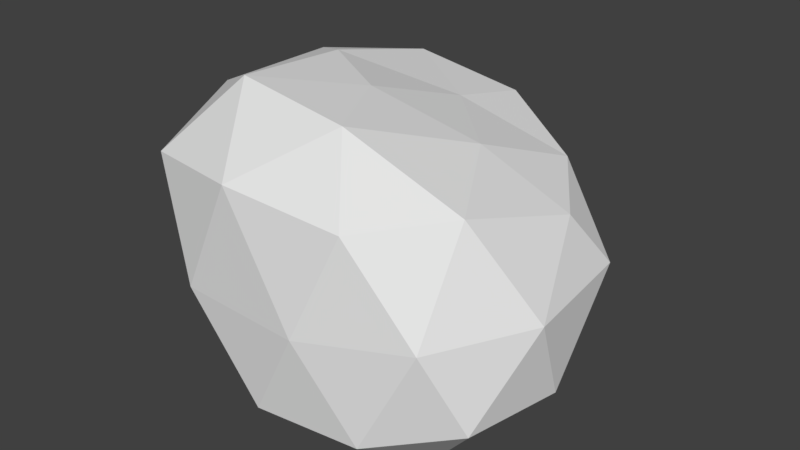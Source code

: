 # Source: Rock3.blend  (saved by Blender 2.79.0; exported with 4.5.12 LTS)
import bpy
from mathutils import Matrix  # noqa: F401  (used for matrix-valued properties, if any)

bpy.ops.wm.read_factory_settings(use_empty=True)
scene = bpy.context.scene
scene.name = 'Scene'

# ---- collections
col_collection_1 = bpy.data.collections.new('Collection 1'); scene.collection.children.link(col_collection_1)

# ---- world
world_world = bpy.data.worlds.new('World'); scene.world = world_world
world_world.color = (0.05088, 0.05088, 0.05088)
world_world.use_sun_shadow = False
world_world.sun_shadow_jitter_overblur = 0.0
world_world.cycles.sampling_method = 'MANUAL'

# ---- meshes
me_icosphere = bpy.data.meshes.new('Icosphere')
me_icosphere.from_pydata([(0.1003, 0.0858, -0.6819), (0.5638, -0.3386, -0.3828), (-0.1451, -0.5493, -0.4831), (-0.6624, 0.1393, -0.3457), (-0.4357, 0.8058, -0.1609), (0.4767, 0.4905, -0.3136), (0.2114, -0.5146, 0.2652), (-0.6888, -0.4232, 0.2517), (-0.7666, 0.4647, 0.3785), (-0.0742, 0.7885, 0.2722), (0.5057, 0.2679, 0.1292), (-0.1524, 0.04758, 0.4793), (-0.02083, -0.2978, -0.6577), (0.3613, -0.1942, -0.6342), (0.255, -0.5057, -0.479), (0.6187, 0.06758, -0.411), (0.324, 0.2885, -0.5795), (-0.2675, 0.1363, -0.574), (-0.4363, -0.2896, -0.477), (-0.1127, 0.4915, -0.5194), (-0.5769, 0.5269, -0.3011), (0.03189, 0.7228, -0.2585), (0.6391, -0.06538, -0.08549), (0.586, 0.4196, -0.08514), (0.05021, -0.578, -0.1241), (0.458, -0.4626, -0.07116), (-0.8076, -0.1896, -0.08116), (-0.4557, -0.5368, -0.1402), (-0.7052, 0.7452, 0.1455), (-0.8961, 0.3375, 0.03857), (0.2161, 0.7574, 0.02346), (-0.3268, 0.9112, 0.1674), (0.4252, -0.2002, 0.2661), (-0.25, -0.5408, 0.2989), (-0.8171, 0.005059, 0.3575), (-0.4518, 0.6968, 0.3796), (0.2975, 0.5764, 0.1737), (0.03173, -0.2954, 0.4886), (0.2125, 0.1672, 0.3306), (-0.448, -0.2408, 0.527), (-0.4855, 0.2468, 0.4826), (-0.08923, 0.4591, 0.3423)], [], [(0, 13, 12), (1, 13, 15), (0, 12, 17), (0, 17, 19), (0, 19, 16), (1, 15, 22), (2, 14, 24), (3, 18, 26), (4, 20, 28), (5, 21, 30), (1, 22, 25), (2, 24, 27), (3, 26, 29), (4, 28, 31), (5, 30, 23), (6, 32, 37), (7, 33, 39), (8, 34, 40), (9, 35, 41), (10, 36, 38), (38, 41, 11), (38, 36, 41), (36, 9, 41), (41, 40, 11), (41, 35, 40), (35, 8, 40), (40, 39, 11), (40, 34, 39), (34, 7, 39), (39, 37, 11), (39, 33, 37), (33, 6, 37), (37, 38, 11), (37, 32, 38), (32, 10, 38), (23, 36, 10), (23, 30, 36), (30, 9, 36), (31, 35, 9), (31, 28, 35), (28, 8, 35), (29, 34, 8), (29, 26, 34), (26, 7, 34), (27, 33, 7), (27, 24, 33), (24, 6, 33), (25, 32, 6), (25, 22, 32), (22, 10, 32), (30, 31, 9), (30, 21, 31), (21, 4, 31), (28, 29, 8), (28, 20, 29), (20, 3, 29), (26, 27, 7), (26, 18, 27), (18, 2, 27), (24, 25, 6), (24, 14, 25), (14, 1, 25), (22, 23, 10), (22, 15, 23), (15, 5, 23), (16, 21, 5), (16, 19, 21), (19, 4, 21), (19, 20, 4), (19, 17, 20), (17, 3, 20), (17, 18, 3), (17, 12, 18), (12, 2, 18), (15, 16, 5), (15, 13, 16), (13, 0, 16), (12, 14, 2), (12, 13, 14), (13, 1, 14)])
me_icosphere.use_remesh_preserve_volume = False
me_icosphere.use_remesh_preserve_attributes = False
me_icosphere.use_mirror_vertex_groups = False
me_icosphere.update()

# ---- objects
ob_icosphere = bpy.data.objects.new('Icosphere', me_icosphere)

# ---- transforms, parenting, visibility, modifiers, constraints
ob_icosphere.location = (0.0, 0.0, 0.0)
ob_icosphere.lineart.crease_threshold = 0.0

# ---- collection membership
col_collection_1.objects.link(ob_icosphere)

# ---- scene / render settings (as saved in the file)
scene.frame_start = 1; scene.frame_end = 250; scene.frame_set(1)
scene.render.engine = 'BLENDER_EEVEE_NEXT'
scene.render.resolution_percentage = 50
scene.render.dither_intensity = 0.0
scene.cycles.use_denoising = False
scene.cycles.samples = 128
scene.cycles.sampling_pattern = 'TABULATED_SOBOL'
scene.cycles.use_adaptive_sampling = False
scene.cycles.use_light_tree = False
scene.cycles.blur_glossy = 0.0
scene.cycles.sample_clamp_indirect = 0.0
scene.view_settings.view_transform = 'Standard'
bpy.context.view_layer.update()

# ---- added for rendering (the .blend has no active camera and no usable light): camera, sun
cam_auto = bpy.data.cameras.new('AutoCamera')
cam_auto.lens = 50.0
cam_auto.sensor_width = 36.0
cam_auto.clip_end = 1000.0
ob_auto_camera = bpy.data.objects.new('AutoCamera', cam_auto)
scene.collection.objects.link(ob_auto_camera)
ob_auto_camera.location = (2.14459, -2.5611, 1.741)
ob_auto_camera.rotation_euler = (1.09748, -7.21219e-08, 0.694738)
scene.camera = ob_auto_camera
light_auto_sun = bpy.data.lights.new('AutoSun', 'SUN')
light_auto_sun.energy = 3.0
light_auto_sun.angle = 0.0523599
ob_auto_sun = bpy.data.objects.new('AutoSun', light_auto_sun)
scene.collection.objects.link(ob_auto_sun)
ob_auto_sun.rotation_euler = (0.872665, 0.174533, 0.523599)
bpy.context.view_layer.update()
